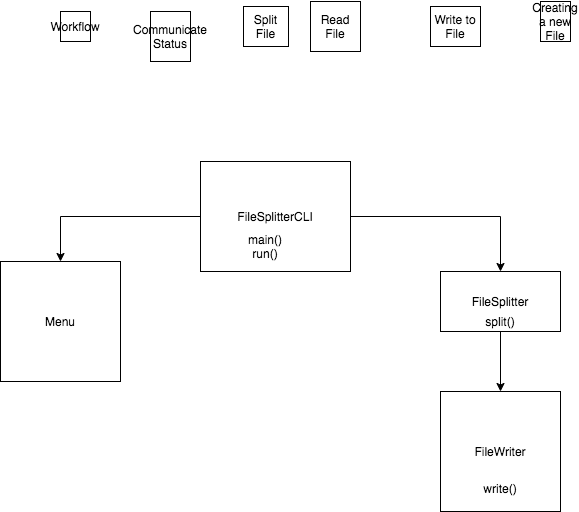

The diagram above was exported from draw.io. Its source (the exported page's mxGraphModel, read from the mxfile embedded in the PNG):
<mxGraphModel dx="883" dy="622" grid="1" gridSize="10" guides="1" tooltips="1" connect="1" arrows="1" fold="1" page="1" pageScale="1" pageWidth="850" pageHeight="1100" math="0" shadow="0">
  <root>
    <mxCell id="0" />
    <mxCell id="1" parent="0" />
    <mxCell id="PLs1si5mNhGYzuGL_HEV-11" value="FileWriter" style="rounded=0;whiteSpace=wrap;html=1;" vertex="1" parent="1">
      <mxGeometry x="600" y="400" width="120" height="120" as="geometry" />
    </mxCell>
    <mxCell id="PLs1si5mNhGYzuGL_HEV-17" value="" style="edgeStyle=orthogonalEdgeStyle;rounded=0;orthogonalLoop=1;jettySize=auto;html=1;entryX=0.5;entryY=0;entryDx=0;entryDy=0;" edge="1" parent="1" source="PLs1si5mNhGYzuGL_HEV-8" target="PLs1si5mNhGYzuGL_HEV-10">
      <mxGeometry relative="1" as="geometry">
        <mxPoint x="280" y="225" as="targetPoint" />
      </mxGeometry>
    </mxCell>
    <mxCell id="PLs1si5mNhGYzuGL_HEV-19" value="" style="edgeStyle=orthogonalEdgeStyle;rounded=0;orthogonalLoop=1;jettySize=auto;html=1;entryX=0.5;entryY=0;entryDx=0;entryDy=0;" edge="1" parent="1" source="PLs1si5mNhGYzuGL_HEV-8" target="PLs1si5mNhGYzuGL_HEV-12">
      <mxGeometry relative="1" as="geometry">
        <mxPoint x="590" y="225" as="targetPoint" />
      </mxGeometry>
    </mxCell>
    <mxCell id="PLs1si5mNhGYzuGL_HEV-8" value="FileSplitterCLI" style="rounded=0;whiteSpace=wrap;html=1;" vertex="1" parent="1">
      <mxGeometry x="360" y="170" width="150" height="110" as="geometry" />
    </mxCell>
    <mxCell id="PLs1si5mNhGYzuGL_HEV-1" value="Workflow" style="whiteSpace=wrap;html=1;aspect=fixed;" vertex="1" parent="1">
      <mxGeometry x="220" y="20" width="30" height="30" as="geometry" />
    </mxCell>
    <mxCell id="PLs1si5mNhGYzuGL_HEV-2" value="UserInput" style="whiteSpace=wrap;html=1;aspect=fixed;" vertex="1" parent="1">
      <mxGeometry x="NaN" y="NaN" width="NaN" height="250" as="geometry" />
    </mxCell>
    <mxCell id="PLs1si5mNhGYzuGL_HEV-3" value="Creating a new File" style="rounded=0;whiteSpace=wrap;html=1;" vertex="1" parent="1">
      <mxGeometry x="700" y="10" width="30" height="40" as="geometry" />
    </mxCell>
    <mxCell id="PLs1si5mNhGYzuGL_HEV-4" value="Split File" style="rounded=0;whiteSpace=wrap;html=1;" vertex="1" parent="1">
      <mxGeometry x="403" y="15" width="45" height="40" as="geometry" />
    </mxCell>
    <mxCell id="PLs1si5mNhGYzuGL_HEV-5" value="Communicate Status" style="rounded=0;whiteSpace=wrap;html=1;" vertex="1" parent="1">
      <mxGeometry x="310" y="20" width="40" height="50" as="geometry" />
    </mxCell>
    <mxCell id="PLs1si5mNhGYzuGL_HEV-6" value="Write to File" style="rounded=0;whiteSpace=wrap;html=1;" vertex="1" parent="1">
      <mxGeometry x="590" y="15" width="50" height="40" as="geometry" />
    </mxCell>
    <mxCell id="PLs1si5mNhGYzuGL_HEV-7" value="Read File" style="rounded=0;whiteSpace=wrap;html=1;" vertex="1" parent="1">
      <mxGeometry x="470" y="10" width="50" height="50" as="geometry" />
    </mxCell>
    <mxCell id="PLs1si5mNhGYzuGL_HEV-10" value="Menu" style="rounded=0;whiteSpace=wrap;html=1;" vertex="1" parent="1">
      <mxGeometry x="160" y="270" width="120" height="120" as="geometry" />
    </mxCell>
    <mxCell id="PLs1si5mNhGYzuGL_HEV-12" value="FileSplitter" style="rounded=0;whiteSpace=wrap;html=1;" vertex="1" parent="1">
      <mxGeometry x="600" y="280" width="120" height="60" as="geometry" />
    </mxCell>
    <mxCell id="PLs1si5mNhGYzuGL_HEV-13" value="main()&lt;br&gt;run()" style="text;html=1;strokeColor=none;fillColor=none;align=center;verticalAlign=middle;whiteSpace=wrap;rounded=0;" vertex="1" parent="1">
      <mxGeometry x="405" y="240" width="40" height="30" as="geometry" />
    </mxCell>
    <mxCell id="PLs1si5mNhGYzuGL_HEV-20" value="" style="edgeStyle=orthogonalEdgeStyle;rounded=0;orthogonalLoop=1;jettySize=auto;html=1;" edge="1" parent="1" source="PLs1si5mNhGYzuGL_HEV-14" target="PLs1si5mNhGYzuGL_HEV-11">
      <mxGeometry relative="1" as="geometry" />
    </mxCell>
    <mxCell id="PLs1si5mNhGYzuGL_HEV-14" value="split()" style="text;html=1;strokeColor=none;fillColor=none;align=center;verticalAlign=middle;whiteSpace=wrap;rounded=0;" vertex="1" parent="1">
      <mxGeometry x="640" y="320" width="40" height="20" as="geometry" />
    </mxCell>
    <mxCell id="PLs1si5mNhGYzuGL_HEV-15" value="&lt;br&gt;write()&lt;br&gt;" style="text;html=1;strokeColor=none;fillColor=none;align=center;verticalAlign=middle;whiteSpace=wrap;rounded=0;" vertex="1" parent="1">
      <mxGeometry x="640" y="480" width="40" height="20" as="geometry" />
    </mxCell>
  </root>
</mxGraphModel>